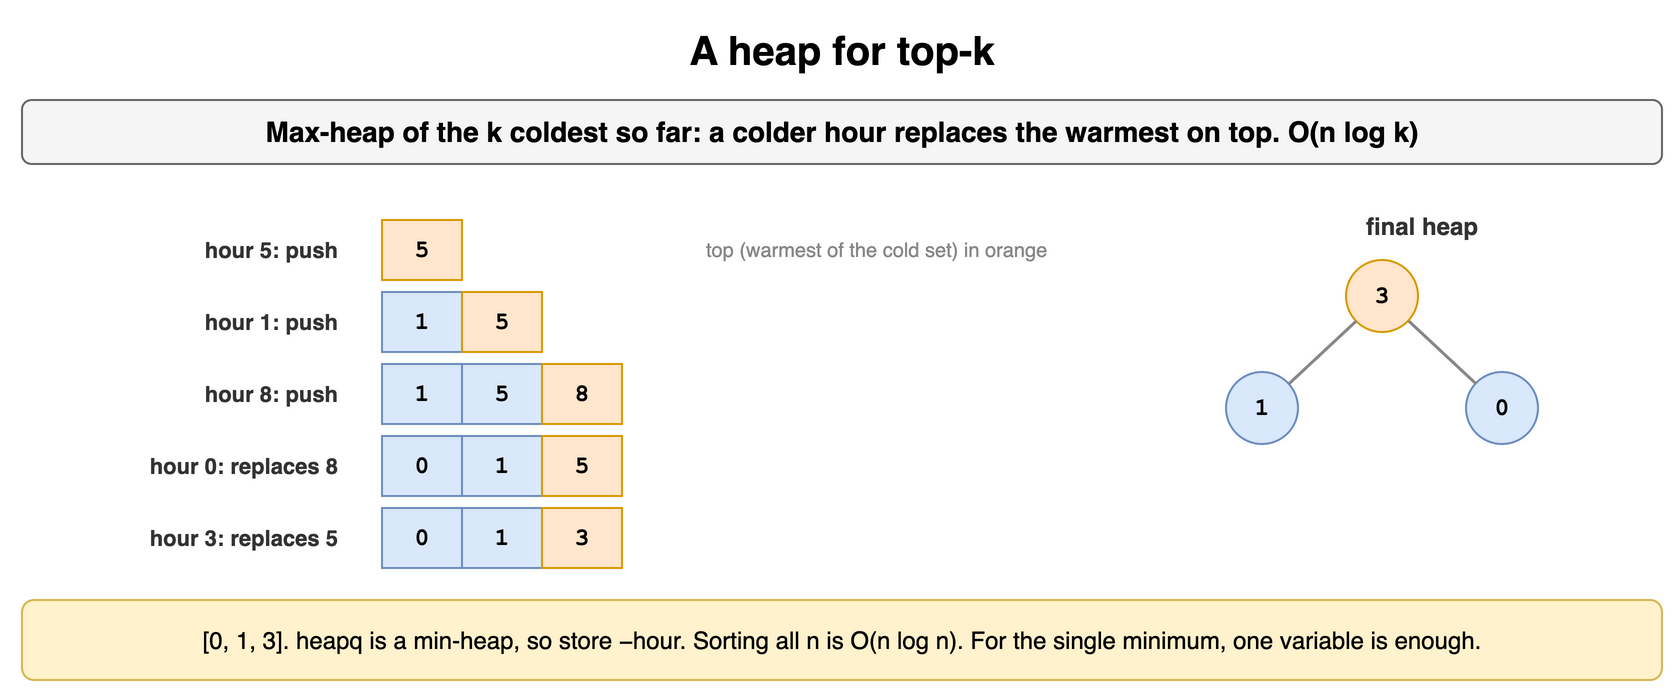

The diagram above was exported from draw.io. Its source (the exported page's mxGraphModel, read from the mxfile embedded in the PNG):
<mxGraphModel dx="900" dy="354" grid="1" gridSize="10" guides="1" tooltips="1" connect="1" arrows="1" fold="1" page="1" pageScale="1" pageWidth="900" pageHeight="354" math="0" shadow="0">
  <root>
    <mxCell id="0" />
    <mxCell id="1" parent="0" />
    <mxCell id="h51" value="A heap for top-k" style="text;html=1;align=center;verticalAlign=middle;whiteSpace=wrap;fontSize=20;fontStyle=1;" vertex="1" parent="1">
      <mxGeometry x="40" y="10" width="820" height="30" as="geometry" />
    </mxCell>
    <mxCell id="h52" value="Max-heap of the k coldest so far: a colder hour replaces the warmest on top. O(n log k)" style="rounded=1;whiteSpace=wrap;html=1;fillColor=#f5f5f5;strokeColor=#666666;fontStyle=1;fontSize=14;" vertex="1" parent="1">
      <mxGeometry x="40" y="50" width="820" height="32" as="geometry" />
    </mxCell>
    <mxCell id="h53" value="hour 5: push" style="text;html=1;whiteSpace=wrap;fontSize=11;align=right;verticalAlign=middle;fontSize=11;fontColor=#333333;fontStyle=1;" vertex="1" parent="1">
      <mxGeometry x="40" y="110" width="160" height="30" as="geometry" />
    </mxCell>
    <mxCell id="h54" value="5" style="rounded=0;whiteSpace=wrap;html=1;fontFamily=Courier New;fontStyle=1;fontSize=13;fillColor=#ffe6cc;strokeColor=#d79b00;fontSize=12;" vertex="1" parent="1">
      <mxGeometry x="220" y="110" width="40" height="30" as="geometry" />
    </mxCell>
    <mxCell id="h55" value="top (warmest of the cold set) in orange" style="text;html=1;whiteSpace=wrap;fontSize=11;align=left;verticalAlign=middle;fontSize=10;fontColor=#888888;" vertex="1" parent="1">
      <mxGeometry x="380" y="110" width="250" height="30" as="geometry" />
    </mxCell>
    <mxCell id="h56" value="hour 1: push" style="text;html=1;whiteSpace=wrap;fontSize=11;align=right;verticalAlign=middle;fontSize=11;fontColor=#333333;fontStyle=1;" vertex="1" parent="1">
      <mxGeometry x="40" y="146" width="160" height="30" as="geometry" />
    </mxCell>
    <mxCell id="h57" value="1" style="rounded=0;whiteSpace=wrap;html=1;fontFamily=Courier New;fontStyle=1;fontSize=13;fillColor=#dae8fc;strokeColor=#6c8ebf;fontSize=12;" vertex="1" parent="1">
      <mxGeometry x="220" y="146" width="40" height="30" as="geometry" />
    </mxCell>
    <mxCell id="h58" value="5" style="rounded=0;whiteSpace=wrap;html=1;fontFamily=Courier New;fontStyle=1;fontSize=13;fillColor=#ffe6cc;strokeColor=#d79b00;fontSize=12;" vertex="1" parent="1">
      <mxGeometry x="260" y="146" width="40" height="30" as="geometry" />
    </mxCell>
    <mxCell id="h59" value="hour 8: push" style="text;html=1;whiteSpace=wrap;fontSize=11;align=right;verticalAlign=middle;fontSize=11;fontColor=#333333;fontStyle=1;" vertex="1" parent="1">
      <mxGeometry x="40" y="182" width="160" height="30" as="geometry" />
    </mxCell>
    <mxCell id="h510" value="1" style="rounded=0;whiteSpace=wrap;html=1;fontFamily=Courier New;fontStyle=1;fontSize=13;fillColor=#dae8fc;strokeColor=#6c8ebf;fontSize=12;" vertex="1" parent="1">
      <mxGeometry x="220" y="182" width="40" height="30" as="geometry" />
    </mxCell>
    <mxCell id="h511" value="5" style="rounded=0;whiteSpace=wrap;html=1;fontFamily=Courier New;fontStyle=1;fontSize=13;fillColor=#dae8fc;strokeColor=#6c8ebf;fontSize=12;" vertex="1" parent="1">
      <mxGeometry x="260" y="182" width="40" height="30" as="geometry" />
    </mxCell>
    <mxCell id="h512" value="8" style="rounded=0;whiteSpace=wrap;html=1;fontFamily=Courier New;fontStyle=1;fontSize=13;fillColor=#ffe6cc;strokeColor=#d79b00;fontSize=12;" vertex="1" parent="1">
      <mxGeometry x="300" y="182" width="40" height="30" as="geometry" />
    </mxCell>
    <mxCell id="h513" value="hour 0: replaces 8" style="text;html=1;whiteSpace=wrap;fontSize=11;align=right;verticalAlign=middle;fontSize=11;fontColor=#333333;fontStyle=1;" vertex="1" parent="1">
      <mxGeometry x="40" y="218" width="160" height="30" as="geometry" />
    </mxCell>
    <mxCell id="h514" value="0" style="rounded=0;whiteSpace=wrap;html=1;fontFamily=Courier New;fontStyle=1;fontSize=13;fillColor=#dae8fc;strokeColor=#6c8ebf;fontSize=12;" vertex="1" parent="1">
      <mxGeometry x="220" y="218" width="40" height="30" as="geometry" />
    </mxCell>
    <mxCell id="h515" value="1" style="rounded=0;whiteSpace=wrap;html=1;fontFamily=Courier New;fontStyle=1;fontSize=13;fillColor=#dae8fc;strokeColor=#6c8ebf;fontSize=12;" vertex="1" parent="1">
      <mxGeometry x="260" y="218" width="40" height="30" as="geometry" />
    </mxCell>
    <mxCell id="h516" value="5" style="rounded=0;whiteSpace=wrap;html=1;fontFamily=Courier New;fontStyle=1;fontSize=13;fillColor=#ffe6cc;strokeColor=#d79b00;fontSize=12;" vertex="1" parent="1">
      <mxGeometry x="300" y="218" width="40" height="30" as="geometry" />
    </mxCell>
    <mxCell id="h517" value="hour 3: replaces 5" style="text;html=1;whiteSpace=wrap;fontSize=11;align=right;verticalAlign=middle;fontSize=11;fontColor=#333333;fontStyle=1;" vertex="1" parent="1">
      <mxGeometry x="40" y="254" width="160" height="30" as="geometry" />
    </mxCell>
    <mxCell id="h518" value="0" style="rounded=0;whiteSpace=wrap;html=1;fontFamily=Courier New;fontStyle=1;fontSize=13;fillColor=#dae8fc;strokeColor=#6c8ebf;fontSize=12;" vertex="1" parent="1">
      <mxGeometry x="220" y="254" width="40" height="30" as="geometry" />
    </mxCell>
    <mxCell id="h519" value="1" style="rounded=0;whiteSpace=wrap;html=1;fontFamily=Courier New;fontStyle=1;fontSize=13;fillColor=#dae8fc;strokeColor=#6c8ebf;fontSize=12;" vertex="1" parent="1">
      <mxGeometry x="260" y="254" width="40" height="30" as="geometry" />
    </mxCell>
    <mxCell id="h520" value="3" style="rounded=0;whiteSpace=wrap;html=1;fontFamily=Courier New;fontStyle=1;fontSize=13;fillColor=#ffe6cc;strokeColor=#d79b00;fontSize=12;" vertex="1" parent="1">
      <mxGeometry x="300" y="254" width="40" height="30" as="geometry" />
    </mxCell>
    <mxCell id="h521" value="final heap" style="text;html=1;whiteSpace=wrap;fontSize=11;align=center;verticalAlign=middle;fontSize=12;fontColor=#333333;fontStyle=1;" vertex="1" parent="1">
      <mxGeometry x="640" y="104" width="200" height="18" as="geometry" />
    </mxCell>
    <mxCell id="h522" value="3" style="ellipse;whiteSpace=wrap;html=1;fontStyle=1;fontSize=12;fontFamily=Courier New;fillColor=#ffe6cc;strokeColor=#d79b00;" vertex="1" parent="1">
      <mxGeometry x="702.0" y="130" width="36" height="36" as="geometry" />
    </mxCell>
    <mxCell id="h523" value="1" style="ellipse;whiteSpace=wrap;html=1;fontStyle=1;fontSize=12;fontFamily=Courier New;fillColor=#dae8fc;strokeColor=#6c8ebf;" vertex="1" parent="1">
      <mxGeometry x="642.0" y="186" width="36" height="36" as="geometry" />
    </mxCell>
    <mxCell id="h524" value="" style="endArrow=none;html=1;strokeColor=#888888;strokeWidth=1.5;" edge="1" parent="1" source="h522" target="h523">
      <mxGeometry relative="1" as="geometry" />
    </mxCell>
    <mxCell id="h525" value="0" style="ellipse;whiteSpace=wrap;html=1;fontStyle=1;fontSize=12;fontFamily=Courier New;fillColor=#dae8fc;strokeColor=#6c8ebf;" vertex="1" parent="1">
      <mxGeometry x="762.0" y="186" width="36" height="36" as="geometry" />
    </mxCell>
    <mxCell id="h526" value="" style="endArrow=none;html=1;strokeColor=#888888;strokeWidth=1.5;" edge="1" parent="1" source="h522" target="h525">
      <mxGeometry relative="1" as="geometry" />
    </mxCell>
    <mxCell id="h527" value="[0, 1, 3]. heapq is a min-heap, so store −hour. Sorting all n is O(n log n). For the single minimum, one variable is enough." style="rounded=1;whiteSpace=wrap;html=1;fillColor=#fff2cc;strokeColor=#d6b656;fontSize=12;align=center;" vertex="1" parent="1">
      <mxGeometry x="40" y="300" width="820" height="40" as="geometry" />
    </mxCell>
  </root>
</mxGraphModel>